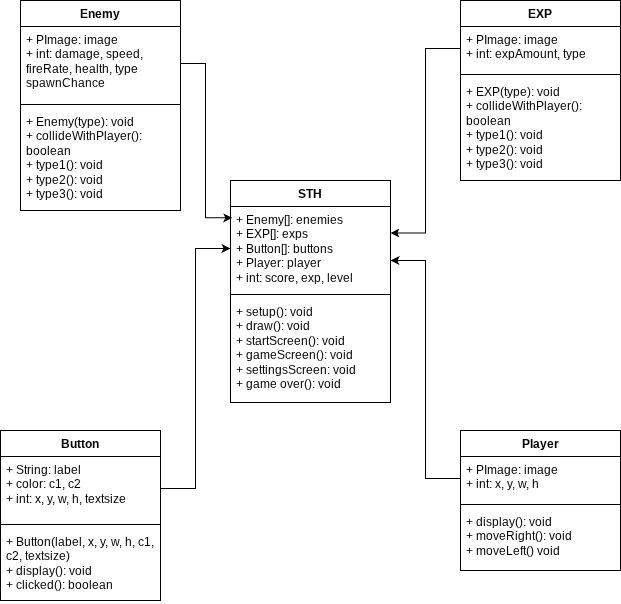

The diagram above was exported from draw.io. Its source (the exported page's mxGraphModel, read from the mxfile embedded in the PNG):
<mxGraphModel dx="872" dy="431" grid="1" gridSize="10" guides="1" tooltips="1" connect="1" arrows="1" fold="1" page="1" pageScale="1" pageWidth="800" pageHeight="800" math="0" shadow="0">
  <root>
    <mxCell id="0" />
    <mxCell id="1" parent="0" />
    <mxCell id="43kw906Cll7us_7mzq8D-1" parent="1" style="swimlane;fontStyle=1;align=center;verticalAlign=top;childLayout=stackLayout;horizontal=1;startSize=26;horizontalStack=0;resizeParent=1;resizeParentMax=0;resizeLast=0;collapsible=1;marginBottom=0;whiteSpace=wrap;html=1;" value="STH" vertex="1">
      <mxGeometry height="222" width="160" x="320" y="300" as="geometry" />
    </mxCell>
    <mxCell id="43kw906Cll7us_7mzq8D-2" parent="43kw906Cll7us_7mzq8D-1" style="text;strokeColor=none;fillColor=none;align=left;verticalAlign=top;spacingLeft=4;spacingRight=4;overflow=hidden;rotatable=0;points=[[0,0.5],[1,0.5]];portConstraint=eastwest;whiteSpace=wrap;html=1;" value="+ Enemy[]: enemies&lt;div&gt;+ EXP[]: exps&lt;/div&gt;&lt;div&gt;+ Button[]: buttons&lt;/div&gt;&lt;div&gt;+ Player: player&lt;/div&gt;&lt;div&gt;+ int: score, exp, level&lt;/div&gt;" vertex="1">
      <mxGeometry height="84" width="160" y="26" as="geometry" />
    </mxCell>
    <mxCell id="43kw906Cll7us_7mzq8D-3" parent="43kw906Cll7us_7mzq8D-1" style="line;strokeWidth=1;fillColor=none;align=left;verticalAlign=middle;spacingTop=-1;spacingLeft=3;spacingRight=3;rotatable=0;labelPosition=right;points=[];portConstraint=eastwest;strokeColor=inherit;" value="" vertex="1">
      <mxGeometry height="8" width="160" y="110" as="geometry" />
    </mxCell>
    <mxCell id="43kw906Cll7us_7mzq8D-4" parent="43kw906Cll7us_7mzq8D-1" style="text;strokeColor=none;fillColor=none;align=left;verticalAlign=top;spacingLeft=4;spacingRight=4;overflow=hidden;rotatable=0;points=[[0,0.5],[1,0.5]];portConstraint=eastwest;whiteSpace=wrap;html=1;" value="+ setup(): void&lt;div&gt;+ draw(): void&lt;/div&gt;&lt;div&gt;+ startScreen(): void&lt;/div&gt;&lt;div&gt;+ gameScreen(): void&lt;/div&gt;&lt;div&gt;+ settingsScreen: void&lt;/div&gt;&lt;div&gt;+ game over(): void&lt;/div&gt;" vertex="1">
      <mxGeometry height="104" width="160" y="118" as="geometry" />
    </mxCell>
    <mxCell id="43kw906Cll7us_7mzq8D-5" parent="1" style="swimlane;fontStyle=1;align=center;verticalAlign=top;childLayout=stackLayout;horizontal=1;startSize=26;horizontalStack=0;resizeParent=1;resizeParentMax=0;resizeLast=0;collapsible=1;marginBottom=0;whiteSpace=wrap;html=1;" value="Enemy" vertex="1">
      <mxGeometry height="210" width="160" x="110" y="120" as="geometry" />
    </mxCell>
    <mxCell id="43kw906Cll7us_7mzq8D-6" parent="43kw906Cll7us_7mzq8D-5" style="text;strokeColor=none;fillColor=none;align=left;verticalAlign=top;spacingLeft=4;spacingRight=4;overflow=hidden;rotatable=0;points=[[0,0.5],[1,0.5]];portConstraint=eastwest;whiteSpace=wrap;html=1;" value="+ PImage: image&lt;div&gt;+ int: damage, speed, fireRate, health, type spawnChance&lt;/div&gt;&lt;div&gt;&lt;br&gt;&lt;/div&gt;" vertex="1">
      <mxGeometry height="74" width="160" y="26" as="geometry" />
    </mxCell>
    <mxCell id="43kw906Cll7us_7mzq8D-7" parent="43kw906Cll7us_7mzq8D-5" style="line;strokeWidth=1;fillColor=none;align=left;verticalAlign=middle;spacingTop=-1;spacingLeft=3;spacingRight=3;rotatable=0;labelPosition=right;points=[];portConstraint=eastwest;strokeColor=inherit;" value="" vertex="1">
      <mxGeometry height="8" width="160" y="100" as="geometry" />
    </mxCell>
    <mxCell id="43kw906Cll7us_7mzq8D-8" parent="43kw906Cll7us_7mzq8D-5" style="text;strokeColor=none;fillColor=none;align=left;verticalAlign=top;spacingLeft=4;spacingRight=4;overflow=hidden;rotatable=0;points=[[0,0.5],[1,0.5]];portConstraint=eastwest;whiteSpace=wrap;html=1;" value="+ Enemy(type): void&lt;div&gt;+ collideWithPlayer(): boolean&lt;/div&gt;&lt;div&gt;+ type1(): void&lt;/div&gt;&lt;div&gt;+ type2(): void&lt;/div&gt;&lt;div&gt;+ type3(): void&lt;/div&gt;" vertex="1">
      <mxGeometry height="102" width="160" y="108" as="geometry" />
    </mxCell>
    <mxCell id="43kw906Cll7us_7mzq8D-9" parent="1" style="swimlane;fontStyle=1;align=center;verticalAlign=top;childLayout=stackLayout;horizontal=1;startSize=26;horizontalStack=0;resizeParent=1;resizeParentMax=0;resizeLast=0;collapsible=1;marginBottom=0;whiteSpace=wrap;html=1;" value="EXP" vertex="1">
      <mxGeometry height="180" width="160" x="550" y="120" as="geometry" />
    </mxCell>
    <mxCell id="43kw906Cll7us_7mzq8D-10" parent="43kw906Cll7us_7mzq8D-9" style="text;strokeColor=none;fillColor=none;align=left;verticalAlign=top;spacingLeft=4;spacingRight=4;overflow=hidden;rotatable=0;points=[[0,0.5],[1,0.5]];portConstraint=eastwest;whiteSpace=wrap;html=1;" value="+ PImage: image&lt;div&gt;+ int: expAmount, type&lt;/div&gt;&lt;div&gt;&lt;br&gt;&lt;/div&gt;&lt;div&gt;&lt;br&gt;&lt;/div&gt;" vertex="1">
      <mxGeometry height="44" width="160" y="26" as="geometry" />
    </mxCell>
    <mxCell id="43kw906Cll7us_7mzq8D-11" parent="43kw906Cll7us_7mzq8D-9" style="line;strokeWidth=1;fillColor=none;align=left;verticalAlign=middle;spacingTop=-1;spacingLeft=3;spacingRight=3;rotatable=0;labelPosition=right;points=[];portConstraint=eastwest;strokeColor=inherit;" value="" vertex="1">
      <mxGeometry height="8" width="160" y="70" as="geometry" />
    </mxCell>
    <mxCell id="43kw906Cll7us_7mzq8D-12" parent="43kw906Cll7us_7mzq8D-9" style="text;strokeColor=none;fillColor=none;align=left;verticalAlign=top;spacingLeft=4;spacingRight=4;overflow=hidden;rotatable=0;points=[[0,0.5],[1,0.5]];portConstraint=eastwest;whiteSpace=wrap;html=1;" value="+ EXP(type): void&lt;div&gt;+ collideWithPlayer(): boolean&lt;/div&gt;&lt;div&gt;+ type1(): void&lt;/div&gt;&lt;div&gt;+ type2(): void&lt;/div&gt;&lt;div&gt;+ type3(): void&lt;/div&gt;" vertex="1">
      <mxGeometry height="102" width="160" y="78" as="geometry" />
    </mxCell>
    <mxCell id="43kw906Cll7us_7mzq8D-13" parent="1" style="swimlane;fontStyle=1;align=center;verticalAlign=top;childLayout=stackLayout;horizontal=1;startSize=26;horizontalStack=0;resizeParent=1;resizeParentMax=0;resizeLast=0;collapsible=1;marginBottom=0;whiteSpace=wrap;html=1;" value="Button" vertex="1">
      <mxGeometry height="170" width="160" x="90" y="550" as="geometry" />
    </mxCell>
    <mxCell id="43kw906Cll7us_7mzq8D-14" parent="43kw906Cll7us_7mzq8D-13" style="text;strokeColor=none;fillColor=none;align=left;verticalAlign=top;spacingLeft=4;spacingRight=4;overflow=hidden;rotatable=0;points=[[0,0.5],[1,0.5]];portConstraint=eastwest;whiteSpace=wrap;html=1;" value="&lt;div&gt;+ String: label&lt;/div&gt;&lt;div&gt;+ color: c1, c2&lt;/div&gt;&lt;div&gt;+ int: x, y, w, h, textsize&lt;/div&gt;&lt;div&gt;&lt;br&gt;&lt;/div&gt;" vertex="1">
      <mxGeometry height="64" width="160" y="26" as="geometry" />
    </mxCell>
    <mxCell id="43kw906Cll7us_7mzq8D-15" parent="43kw906Cll7us_7mzq8D-13" style="line;strokeWidth=1;fillColor=none;align=left;verticalAlign=middle;spacingTop=-1;spacingLeft=3;spacingRight=3;rotatable=0;labelPosition=right;points=[];portConstraint=eastwest;strokeColor=inherit;" value="" vertex="1">
      <mxGeometry height="8" width="160" y="90" as="geometry" />
    </mxCell>
    <mxCell id="43kw906Cll7us_7mzq8D-16" parent="43kw906Cll7us_7mzq8D-13" style="text;strokeColor=none;fillColor=none;align=left;verticalAlign=top;spacingLeft=4;spacingRight=4;overflow=hidden;rotatable=0;points=[[0,0.5],[1,0.5]];portConstraint=eastwest;whiteSpace=wrap;html=1;" value="&lt;div&gt;+ Button(label, x, y, w, h, c1, c2, textsize)&lt;/div&gt;+ display(): void&lt;div&gt;+ clicked(): boolean&lt;/div&gt;" vertex="1">
      <mxGeometry height="72" width="160" y="98" as="geometry" />
    </mxCell>
    <mxCell id="43kw906Cll7us_7mzq8D-17" parent="1" style="swimlane;fontStyle=1;align=center;verticalAlign=top;childLayout=stackLayout;horizontal=1;startSize=26;horizontalStack=0;resizeParent=1;resizeParentMax=0;resizeLast=0;collapsible=1;marginBottom=0;whiteSpace=wrap;html=1;" value="Player" vertex="1">
      <mxGeometry height="140" width="160" x="550" y="550" as="geometry" />
    </mxCell>
    <mxCell id="43kw906Cll7us_7mzq8D-18" parent="43kw906Cll7us_7mzq8D-17" style="text;strokeColor=none;fillColor=none;align=left;verticalAlign=top;spacingLeft=4;spacingRight=4;overflow=hidden;rotatable=0;points=[[0,0.5],[1,0.5]];portConstraint=eastwest;whiteSpace=wrap;html=1;" value="+ PImage: image&lt;div&gt;+ int: x, y, w, h&lt;/div&gt;&lt;div&gt;&lt;br&gt;&lt;/div&gt;" vertex="1">
      <mxGeometry height="44" width="160" y="26" as="geometry" />
    </mxCell>
    <mxCell id="43kw906Cll7us_7mzq8D-19" parent="43kw906Cll7us_7mzq8D-17" style="line;strokeWidth=1;fillColor=none;align=left;verticalAlign=middle;spacingTop=-1;spacingLeft=3;spacingRight=3;rotatable=0;labelPosition=right;points=[];portConstraint=eastwest;strokeColor=inherit;" value="" vertex="1">
      <mxGeometry height="8" width="160" y="70" as="geometry" />
    </mxCell>
    <mxCell id="43kw906Cll7us_7mzq8D-20" parent="43kw906Cll7us_7mzq8D-17" style="text;strokeColor=none;fillColor=none;align=left;verticalAlign=top;spacingLeft=4;spacingRight=4;overflow=hidden;rotatable=0;points=[[0,0.5],[1,0.5]];portConstraint=eastwest;whiteSpace=wrap;html=1;" value="+ display(): void&lt;div&gt;+ moveRight(): void&lt;/div&gt;&lt;div&gt;+ moveLeft() void&lt;/div&gt;" vertex="1">
      <mxGeometry height="62" width="160" y="78" as="geometry" />
    </mxCell>
    <mxCell id="43kw906Cll7us_7mzq8D-21" edge="1" parent="1" source="43kw906Cll7us_7mzq8D-6" style="edgeStyle=orthogonalEdgeStyle;rounded=0;orthogonalLoop=1;jettySize=auto;html=1;entryX=0.012;entryY=0.135;entryDx=0;entryDy=0;entryPerimeter=0;" target="43kw906Cll7us_7mzq8D-2">
      <mxGeometry relative="1" as="geometry" />
    </mxCell>
    <mxCell id="43kw906Cll7us_7mzq8D-22" edge="1" parent="1" source="43kw906Cll7us_7mzq8D-10" style="edgeStyle=orthogonalEdgeStyle;rounded=0;orthogonalLoop=1;jettySize=auto;html=1;entryX=0.999;entryY=0.316;entryDx=0;entryDy=0;entryPerimeter=0;" target="43kw906Cll7us_7mzq8D-2">
      <mxGeometry relative="1" as="geometry" />
    </mxCell>
    <mxCell id="43kw906Cll7us_7mzq8D-23" edge="1" parent="1" source="43kw906Cll7us_7mzq8D-14" style="edgeStyle=orthogonalEdgeStyle;rounded=0;orthogonalLoop=1;jettySize=auto;html=1;entryX=0;entryY=0.5;entryDx=0;entryDy=0;" target="43kw906Cll7us_7mzq8D-2">
      <mxGeometry relative="1" as="geometry" />
    </mxCell>
    <mxCell id="43kw906Cll7us_7mzq8D-24" edge="1" parent="1" source="43kw906Cll7us_7mzq8D-18" style="edgeStyle=orthogonalEdgeStyle;rounded=0;orthogonalLoop=1;jettySize=auto;html=1;entryX=1;entryY=0.643;entryDx=0;entryDy=0;entryPerimeter=0;" target="43kw906Cll7us_7mzq8D-2">
      <mxGeometry relative="1" as="geometry" />
    </mxCell>
  </root>
</mxGraphModel>